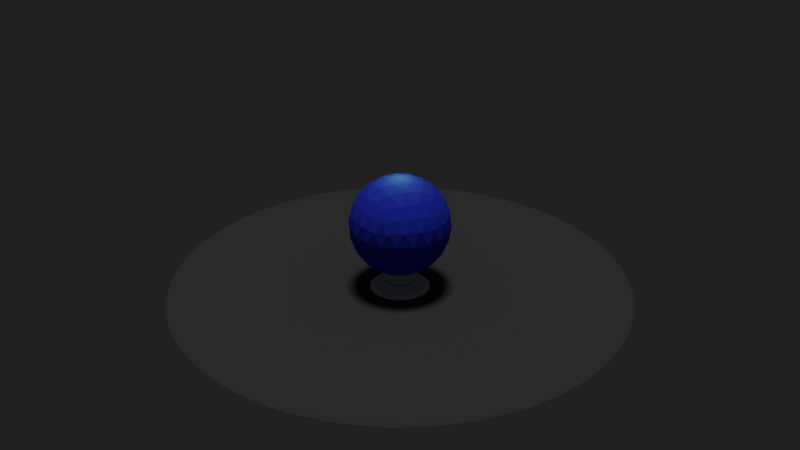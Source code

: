 # Source: 3d-Hologramm_blender.blend  (saved by Blender 2.79.0; exported with 4.5.12 LTS)
import bpy
from mathutils import Matrix  # noqa: F401  (used for matrix-valued properties, if any)

bpy.ops.wm.read_factory_settings(use_empty=True)
scene = bpy.context.scene
scene.name = 'Scene'

# ---- collections
col_collection_1 = bpy.data.collections.new('Collection 1'); scene.collection.children.link(col_collection_1)

# ---- materials (node trees are filled in below, after node groups)
mat_material_006 = bpy.data.materials.new('Material.006')
mat_material_006.alpha_threshold = 0.0
mat_material_006.use_transparent_shadow = False
mat_material_006.diffuse_color = (0.0316, 0.05147, 0.8, 1.0)
mat_material_006.specular_color = (0.7633, 1.0, 0.1454)
mat_material_006.roughness = 0.5
mat_material_006.specular_intensity = 1.0
mat_material_003 = bpy.data.materials.new('Material.003')
mat_material_003.alpha_threshold = 0.0
mat_material_003.use_transparent_shadow = False
mat_material_003.diffuse_color = (0.06822, 0.06822, 0.06822, 1.0)
mat_material_003.roughness = 0.5
mat_drohn_1 = bpy.data.materials.new('Drohn_1')
mat_drohn_1.alpha_threshold = 0.0
mat_drohn_1.use_transparent_shadow = False
mat_drohn_1.roughness = 0.5
mat_material_001 = bpy.data.materials.new('Material.001')
mat_material_001.alpha_threshold = 0.0
mat_material_001.use_transparent_shadow = False
mat_material_001.diffuse_color = (0.1154, 0.8, 0.0, 1.0)
mat_material_001.roughness = 0.5
mat_material_002 = bpy.data.materials.new('Material.002')
mat_material_002.alpha_threshold = 0.0
mat_material_002.use_transparent_shadow = False
mat_material_002.diffuse_color = (0.6739, 0.8, 0.3894, 1.0)
mat_material_002.roughness = 0.5
mat_material_011 = bpy.data.materials.new('Material.011')
mat_material_011.alpha_threshold = 0.0
mat_material_011.use_transparent_shadow = False
mat_material_011.diffuse_color = (0.7478, 0.8, 0.7766, 1.0)
mat_material_011.roughness = 0.5
mat_material_011.specular_intensity = 1.0
mat_material_014 = bpy.data.materials.new('Material.014')
mat_material_014.alpha_threshold = 0.0
mat_material_014.use_transparent_shadow = False
mat_material_014.diffuse_color = (0.07297, 0.5678, 0.8, 1.0)
mat_material_014.roughness = 0.5
mat_red = bpy.data.materials.new('Red')
mat_red.alpha_threshold = 0.0
mat_red.use_transparent_shadow = False
mat_red.diffuse_color = (0.8, 0.01844, 0.0, 1.0)
mat_red.specular_color = (1.0, 0.01484, 0.0)
mat_red.roughness = 0.5

# ---- material node trees

# ---- world
world_world = bpy.data.worlds.new('World'); scene.world = world_world
world_world.color = (0.01549, 0.01549, 0.01549)
world_world.use_sun_shadow = False
world_world.sun_shadow_jitter_overblur = 0.0
world_world.cycles.sampling_method = 'MANUAL'

# ---- lights
light_hemi_001 = bpy.data.lights.new('Hemi.001', 'SUN')
light_hemi_001.transmission_factor = 0.0
light_hemi_001.angle = 0.1993
light_hemi_001.energy = 1.0
light_hemi_001.shadow_buffer_clip_start = 0.5
light_hemi_001.shadow_soft_size = 0.1
light_hemi_001.shadow_cascade_max_distance = 1000.0
light_spot = bpy.data.lights.new('Spot', 'SPOT')
light_spot.color = (0.4621, 1.0, 0.06848)
light_spot.transmission_factor = 0.0
light_spot.cutoff_distance = 47.0
light_spot.energy = 3000.0
light_spot.shadow_buffer_clip_start = 4.89
light_spot.shadow_soft_size = 0.1
light_spot.shadow_maximum_resolution = 0.006
light_spot.use_absolute_resolution = True
light_spot.spot_size = 1.799
light_point = bpy.data.lights.new('Point', 'POINT')
light_point.color = (0.06622, 1.0, 0.0)
light_point.transmission_factor = 0.0
light_point.energy = 656.0
light_point.shadow_buffer_clip_start = 0.5
light_point.shadow_soft_size = 0.1
light_point.shadow_maximum_resolution = 0.006
light_point.use_absolute_resolution = True
light_point_009 = bpy.data.lights.new('Point.009', 'POINT')
light_point_009.transmission_factor = 0.0
light_point_009.energy = 100.0
light_point_009.shadow_buffer_clip_start = 0.5
light_point_009.shadow_soft_size = 0.1
light_point_009.shadow_maximum_resolution = 0.006
light_point_009.use_absolute_resolution = True

# ---- meshes
me_icosphere = bpy.data.meshes.new('Icosphere')
me_icosphere.from_pydata([(-1.14e-09, 3.409e-09, -1.066), (0.7716, -0.5606, -0.4769), (-0.2947, -0.9071, -0.4769), (-0.9538, 3.409e-09, -0.4769), (-0.2947, 0.9071, -0.4769), (0.7716, 0.5606, -0.4769), (0.2947, -0.9071, 0.4769), (-0.7716, -0.5606, 0.4769), (-0.7716, 0.5606, 0.4769), (0.2947, 0.9071, 0.4769), (0.9538, 3.409e-09, 0.4769), (-1.14e-09, 3.409e-09, 1.066), (-0.2483, -0.7641, -0.7011), (-0.1732, -0.5332, -0.9071), (-0.08275, -0.2547, -1.032), (0.2167, -0.1574, -1.032), (0.4535, -0.3295, -0.9071), (0.65, -0.4722, -0.7011), (0.5672, -0.7269, -0.5356), (0.2803, -0.8627, -0.5606), (-0.03161, -0.9215, -0.5356), (0.8666, 0.3148, -0.5356), (0.9071, 3.409e-09, -0.5606), (0.8666, -0.3148, -0.5356), (0.2167, 0.1574, -1.032), (0.4535, 0.3295, -0.9071), (0.65, 0.4722, -0.7011), (-0.8034, 3.409e-09, -0.7011), (-0.5606, 3.409e-09, -0.9071), (-0.2678, 3.409e-09, -1.032), (-0.5161, -0.7641, -0.5356), (-0.7338, -0.5332, -0.5606), (-0.8862, -0.2547, -0.5356), (-0.2483, 0.7641, -0.7011), (-0.1732, 0.5332, -0.9071), (-0.08275, 0.2547, -1.032), (-0.8862, 0.2547, -0.5356), (-0.7338, 0.5332, -0.5606), (-0.5161, 0.7641, -0.5356), (-0.03161, 0.9215, -0.5356), (0.2803, 0.8627, -0.5606), (0.5672, 0.7269, -0.5356), (1.02, -0.1574, 0.2678), (1.014, -0.3295, -1.818e-08), (0.9178, -0.4722, -0.2678), (0.9178, 0.4722, -0.2678), (1.014, 0.3295, 1.918e-08), (1.02, 0.1574, 0.2678), (0.1655, -1.019, 0.2678), (-1.14e-09, -1.066, -1.818e-08), (-0.1655, -1.019, -0.2678), (0.7327, -0.7269, -0.2678), (0.6268, -0.8627, 1.918e-08), (0.4649, -0.9215, 0.2678), (-0.9178, -0.4722, 0.2678), (-1.014, -0.3295, -1.818e-08), (-1.02, -0.1574, -0.2678), (-0.4649, -0.9215, -0.2678), (-0.6268, -0.8627, 1.918e-08), (-0.7327, -0.7269, 0.2678), (-0.7327, 0.7269, 0.2678), (-0.6268, 0.8627, -1.818e-08), (-0.4649, 0.9215, -0.2678), (-1.02, 0.1574, -0.2678), (-1.014, 0.3295, 1.918e-08), (-0.9178, 0.4722, 0.2678), (0.4649, 0.9215, 0.2678), (0.6268, 0.8627, -1.818e-08), (0.7327, 0.7269, -0.2678), (-0.1655, 1.019, -0.2678), (-1.14e-09, 1.066, 1.918e-08), (0.1655, 1.019, 0.2678), (0.8862, -0.2547, 0.5356), (0.7338, -0.5332, 0.5606), (0.5161, -0.7641, 0.5356), (0.03161, -0.9215, 0.5356), (-0.2803, -0.8627, 0.5606), (-0.5672, -0.7269, 0.5356), (-0.8666, -0.3148, 0.5356), (-0.9071, 3.409e-09, 0.5606), (-0.8666, 0.3148, 0.5356), (-0.5672, 0.7269, 0.5356), (-0.2803, 0.8627, 0.5606), (0.03161, 0.9215, 0.5356), (0.5161, 0.7641, 0.5356), (0.7338, 0.5332, 0.5606), (0.8862, 0.2547, 0.5356), (0.08275, -0.2547, 1.032), (0.1732, -0.5332, 0.9071), (0.2483, -0.7641, 0.7011), (0.8034, 3.409e-09, 0.7011), (0.5606, 3.409e-09, 0.9071), (0.2678, 3.409e-09, 1.032), (-0.2167, -0.1574, 1.032), (-0.4535, -0.3295, 0.9071), (-0.65, -0.4722, 0.7011), (-0.2167, 0.1574, 1.032), (-0.4535, 0.3295, 0.9071), (-0.65, 0.4722, 0.7011), (0.08275, 0.2547, 1.032), (0.1732, 0.5332, 0.9071), (0.2483, 0.7641, 0.7011), (0.3858, 0.2803, 0.9538), (0.6805, 0.2803, 0.7716), (0.4769, 0.5606, 0.7716), (-0.1474, 0.4535, 0.9538), (-0.05629, 0.7338, 0.7716), (-0.3858, 0.6268, 0.7716), (-0.4769, 3.409e-09, 0.9538), (-0.7153, 0.1732, 0.7716), (-0.7153, -0.1732, 0.7716), (-0.1474, -0.4535, 0.9538), (-0.3858, -0.6268, 0.7716), (-0.05629, -0.7338, 0.7716), (0.3858, -0.2803, 0.9538), (0.4769, -0.5606, 0.7716), (0.6805, -0.2803, 0.7716), (0.919, 0.4535, 0.2947), (0.8627, 0.6268, 4.988e-10), (0.7153, 0.7338, 0.2947), (-0.1474, 1.014, 0.2947), (-0.3295, 1.014, -5.241e-07), (-0.4769, 0.9071, 0.2947), (-1.01, 0.1732, 0.2947), (-1.066, -3.813e-07, 6.65e-07), (-1.01, -0.1732, 0.2947), (-0.4769, -0.9071, 0.2947), (-0.3295, -1.014, -8.389e-07), (-0.1474, -1.014, 0.2947), (0.7153, -0.7338, 0.2947), (0.8627, -0.6268, -2.028e-06), (0.919, -0.4535, 0.2947), (0.3295, 1.014, 4.988e-10), (0.4769, 0.9071, -0.2947), (0.1474, 1.014, -0.2947), (-0.8627, 0.6268, 4.988e-10), (-0.7153, 0.7338, -0.2947), (-0.919, 0.4535, -0.2947), (-0.8627, -0.6268, 4.989e-10), (-0.919, -0.4535, -0.2947), (-0.7153, -0.7338, -0.2947), (0.3295, -1.014, 4.989e-10), (0.1474, -1.014, -0.2947), (0.4769, -0.9071, -0.2947), (1.066, 3.409e-09, 4.988e-10), (1.01, -0.1732, -0.2947), (1.01, 0.1732, -0.2947), (0.3858, 0.6268, -0.7716), (0.1474, 0.4535, -0.9538), (0.05629, 0.7338, -0.7716), (-0.4769, 0.5606, -0.7716), (-0.3858, 0.2803, -0.9538), (-0.6805, 0.2803, -0.7716), (-0.6805, -0.2803, -0.7716), (-0.3858, -0.2803, -0.9538), (-0.4769, -0.5606, -0.7716), (0.7153, 0.1732, -0.7716), (0.7153, -0.1732, -0.7716), (0.4769, -7.835e-07, -0.9538), (0.05629, -0.7338, -0.7716), (0.1474, -0.4535, -0.9538), (0.3858, -0.6268, -0.7716)], [], [(0, 14, 15), (1, 23, 17), (0, 29, 14), (0, 35, 29), (0, 24, 35), (1, 44, 23), (2, 50, 20), (3, 56, 32), (4, 62, 38), (5, 68, 41), (1, 51, 44), (2, 57, 50), (3, 63, 56), (4, 69, 62), (5, 45, 68), (6, 89, 74), (7, 95, 77), (8, 98, 80), (9, 101, 83), (10, 90, 86), (92, 11, 99), (91, 92, 102), (90, 91, 103), (92, 99, 102), (102, 99, 100), (91, 102, 103), (103, 102, 104), (102, 100, 104), (104, 100, 101), (90, 103, 86), (86, 103, 85), (103, 104, 85), (85, 104, 84), (104, 101, 84), (84, 101, 9), (99, 11, 96), (100, 99, 105), (101, 100, 106), (99, 96, 105), (105, 96, 97), (100, 105, 106), (106, 105, 107), (105, 97, 107), (107, 97, 98), (101, 106, 83), (83, 106, 82), (106, 107, 82), (82, 107, 81), (107, 98, 81), (81, 98, 8), (96, 11, 93), (97, 96, 108), (98, 97, 109), (96, 93, 108), (108, 93, 94), (97, 108, 109), (109, 108, 110), (108, 94, 110), (110, 94, 95), (98, 109, 80), (80, 109, 79), (109, 110, 79), (79, 110, 78), (110, 95, 78), (78, 95, 7), (93, 11, 87), (94, 93, 111), (95, 94, 112), (93, 87, 111), (111, 87, 88), (94, 111, 112), (112, 111, 113), (111, 88, 113), (113, 88, 89), (95, 112, 77), (77, 112, 76), (112, 113, 76), (76, 113, 75), (113, 89, 75), (75, 89, 6), (87, 11, 92), (88, 87, 114), (89, 88, 115), (87, 92, 114), (114, 92, 91), (88, 114, 115), (115, 114, 116), (114, 91, 116), (116, 91, 90), (89, 115, 74), (74, 115, 73), (115, 116, 73), (73, 116, 72), (116, 90, 72), (72, 90, 10), (47, 10, 86), (46, 47, 117), (45, 46, 118), (47, 86, 117), (117, 86, 85), (46, 117, 118), (118, 117, 119), (117, 85, 119), (119, 85, 84), (45, 118, 68), (68, 118, 67), (118, 119, 67), (67, 119, 66), (119, 84, 66), (66, 84, 9), (71, 9, 83), (70, 71, 120), (69, 70, 121), (71, 83, 120), (120, 83, 82), (70, 120, 121), (121, 120, 122), (120, 82, 122), (122, 82, 81), (69, 121, 62), (62, 121, 61), (121, 122, 61), (61, 122, 60), (122, 81, 60), (60, 81, 8), (65, 8, 80), (64, 65, 123), (63, 64, 124), (65, 80, 123), (123, 80, 79), (64, 123, 124), (124, 123, 125), (123, 79, 125), (125, 79, 78), (63, 124, 56), (56, 124, 55), (124, 125, 55), (55, 125, 54), (125, 78, 54), (54, 78, 7), (59, 7, 77), (58, 59, 126), (57, 58, 127), (59, 77, 126), (126, 77, 76), (58, 126, 127), (127, 126, 128), (126, 76, 128), (128, 76, 75), (57, 127, 50), (50, 127, 49), (127, 128, 49), (49, 128, 48), (128, 75, 48), (48, 75, 6), (53, 6, 74), (52, 53, 129), (51, 52, 130), (53, 74, 129), (129, 74, 73), (52, 129, 130), (130, 129, 131), (129, 73, 131), (131, 73, 72), (51, 130, 44), (44, 130, 43), (130, 131, 43), (43, 131, 42), (131, 72, 42), (42, 72, 10), (66, 9, 71), (67, 66, 132), (68, 67, 133), (66, 71, 132), (132, 71, 70), (67, 132, 133), (133, 132, 134), (132, 70, 134), (134, 70, 69), (68, 133, 41), (41, 133, 40), (133, 134, 40), (40, 134, 39), (134, 69, 39), (39, 69, 4), (60, 8, 65), (61, 60, 135), (62, 61, 136), (60, 65, 135), (135, 65, 64), (61, 135, 136), (136, 135, 137), (135, 64, 137), (137, 64, 63), (62, 136, 38), (38, 136, 37), (136, 137, 37), (37, 137, 36), (137, 63, 36), (36, 63, 3), (54, 7, 59), (55, 54, 138), (56, 55, 139), (54, 59, 138), (138, 59, 58), (55, 138, 139), (139, 138, 140), (138, 58, 140), (140, 58, 57), (56, 139, 32), (32, 139, 31), (139, 140, 31), (31, 140, 30), (140, 57, 30), (30, 57, 2), (48, 6, 53), (49, 48, 141), (50, 49, 142), (48, 53, 141), (141, 53, 52), (49, 141, 142), (142, 141, 143), (141, 52, 143), (143, 52, 51), (50, 142, 20), (20, 142, 19), (142, 143, 19), (19, 143, 18), (143, 51, 18), (18, 51, 1), (42, 10, 47), (43, 42, 144), (44, 43, 145), (42, 47, 144), (144, 47, 46), (43, 144, 145), (145, 144, 146), (144, 46, 146), (146, 46, 45), (44, 145, 23), (23, 145, 22), (145, 146, 22), (22, 146, 21), (146, 45, 21), (21, 45, 5), (26, 5, 41), (25, 26, 147), (24, 25, 148), (26, 41, 147), (147, 41, 40), (25, 147, 148), (148, 147, 149), (147, 40, 149), (149, 40, 39), (24, 148, 35), (35, 148, 34), (148, 149, 34), (34, 149, 33), (149, 39, 33), (33, 39, 4), (33, 4, 38), (34, 33, 150), (35, 34, 151), (33, 38, 150), (150, 38, 37), (34, 150, 151), (151, 150, 152), (150, 37, 152), (152, 37, 36), (35, 151, 29), (29, 151, 28), (151, 152, 28), (28, 152, 27), (152, 36, 27), (27, 36, 3), (27, 3, 32), (28, 27, 153), (29, 28, 154), (27, 32, 153), (153, 32, 31), (28, 153, 154), (154, 153, 155), (153, 31, 155), (155, 31, 30), (29, 154, 14), (14, 154, 13), (154, 155, 13), (13, 155, 12), (155, 30, 12), (12, 30, 2), (21, 5, 26), (22, 21, 156), (23, 22, 157), (21, 26, 156), (156, 26, 25), (22, 156, 157), (157, 156, 158), (156, 25, 158), (158, 25, 24), (23, 157, 17), (17, 157, 16), (157, 158, 16), (16, 158, 15), (158, 24, 15), (15, 24, 0), (12, 2, 20), (13, 12, 159), (14, 13, 160), (12, 20, 159), (159, 20, 19), (13, 159, 160), (160, 159, 161), (159, 19, 161), (161, 19, 18), (14, 160, 15), (15, 160, 16), (160, 161, 16), (16, 161, 17), (161, 18, 17), (17, 18, 1)])
me_icosphere.materials.append(mat_material_006)
me_icosphere.use_remesh_preserve_volume = False
me_icosphere.use_remesh_preserve_attributes = False
me_icosphere.use_mirror_vertex_groups = False
me_icosphere.update()
me_plane = bpy.data.meshes.new('Plane')
me_plane.from_pydata([(4.734e-05, 64.6, 0.0), (-3.17, 64.52, 0.0), (-6.332, 64.29, 0.0), (-9.479, 63.9, 0.0), (-12.6, 63.36, 0.0), (-15.7, 62.66, 0.0), (-18.75, 61.82, 0.0), (-21.76, 60.82, 0.0), (-24.72, 59.68, 0.0), (-27.62, 58.4, 0.0), (-30.45, 56.97, 0.0), (-33.21, 55.41, 0.0), (-35.89, 53.71, 0.0), (-38.48, 51.89, 0.0), (-40.98, 49.94, 0.0), (-43.38, 47.87, 0.0), (-45.68, 45.68, 0.0), (-47.87, 43.38, 0.0), (-49.94, 40.98, 0.0), (-51.89, 38.48, 0.0), (-53.71, 35.89, 0.0), (-55.41, 33.21, 0.0), (-56.97, 30.45, 0.0), (-58.4, 27.62, 0.0), (-59.68, 24.72, 0.0), (-60.82, 21.76, 0.0), (-61.82, 18.75, 0.0), (-62.66, 15.7, 0.0), (-63.36, 12.6, 0.0), (-63.9, 9.479, 0.0), (-64.29, 6.332, 0.0), (-64.52, 3.17, 0.0), (-64.6, 4.614e-07, 0.0), (-64.52, -3.17, 0.0), (-64.29, -6.332, 0.0), (-63.9, -9.479, 0.0), (-63.36, -12.6, 0.0), (-62.66, -15.7, 0.0), (-61.82, -18.75, 0.0), (-60.82, -21.76, 0.0), (-59.68, -24.72, 0.0), (-58.4, -27.62, 0.0), (-56.97, -30.45, 0.0), (-55.41, -33.21, 0.0), (-53.71, -35.89, 0.0), (-51.89, -38.48, 0.0), (-49.94, -40.98, 0.0), (-47.87, -43.38, 0.0), (-45.68, -45.68, 0.0), (-43.38, -47.87, 0.0), (-40.98, -49.94, 0.0), (-38.48, -51.89, 0.0), (-35.89, -53.71, 0.0), (-33.21, -55.41, 0.0), (-30.45, -56.97, 0.0), (-27.62, -58.4, 0.0), (-24.72, -59.68, 0.0), (-21.76, -60.82, 0.0), (-18.75, -61.82, 0.0), (-15.7, -62.66, 0.0), (-12.6, -63.36, 0.0), (-9.479, -63.9, 0.0), (-6.332, -64.29, 0.0), (-3.17, -64.52, 0.0), (-7.023e-05, -64.6, 0.0), (3.17, -64.52, 0.0), (6.332, -64.29, 0.0), (9.479, -63.9, 0.0), (12.6, -63.36, 0.0), (15.7, -62.66, 0.0), (18.75, -61.82, 0.0), (21.76, -60.82, 0.0), (24.72, -59.68, 0.0), (27.62, -58.4, 0.0), (30.45, -56.97, 0.0), (33.21, -55.41, 0.0), (35.89, -53.71, 0.0), (38.48, -51.89, 0.0), (40.98, -49.94, 0.0), (43.38, -47.87, 0.0), (45.68, -45.68, 0.0), (47.87, -43.38, 0.0), (49.94, -40.98, 0.0), (51.89, -38.48, 0.0), (53.71, -35.89, 0.0), (55.41, -33.21, 0.0), (56.97, -30.45, 0.0), (58.4, -27.62, 0.0), (59.68, -24.72, 0.0), (60.82, -21.76, 0.0), (61.82, -18.75, 0.0), (62.66, -15.7, 0.0), (63.36, -12.6, 0.0), (63.9, -9.479, 0.0), (64.29, -6.332, 0.0), (64.52, -3.17, 0.0), (64.6, -6.525e-05, 0.0), (64.52, 3.17, 0.0), (64.29, 6.332, 0.0), (63.9, 9.479, 0.0), (63.36, 12.6, 0.0), (62.66, 15.7, 0.0), (61.82, 18.75, 0.0), (60.82, 21.76, 0.0), (59.68, 24.72, 0.0), (58.4, 27.62, 0.0), (56.97, 30.45, 0.0), (55.41, 33.21, 0.0), (53.71, 35.89, 0.0), (51.89, 38.48, 0.0), (49.94, 40.98, 0.0), (47.87, 43.38, 0.0), (45.68, 45.68, 0.0), (43.38, 47.87, 0.0), (40.98, 49.94, 0.0), (38.48, 51.89, 0.0), (35.89, 53.71, 0.0), (33.21, 55.41, 0.0), (30.45, 56.97, 0.0), (27.62, 58.4, 0.0), (24.72, 59.68, 0.0), (21.76, 60.82, 0.0), (18.75, 61.82, 0.0), (15.7, 62.66, 0.0), (12.6, 63.36, 0.0), (9.479, 63.9, 0.0), (6.332, 64.29, 0.0), (3.17, 64.52, 0.0), (-5.346e-06, -3.546e-06, 0.0)], [], [(66, 67, 128), (15, 16, 128), (118, 119, 128), (67, 68, 128), (16, 17, 128), (119, 120, 128), (68, 69, 128), (17, 18, 128), (120, 121, 128), (69, 70, 128), (18, 19, 128), (121, 122, 128), (70, 71, 128), (19, 20, 128), (122, 123, 128), (71, 72, 128), (20, 21, 128), (123, 124, 128), (72, 73, 128), (21, 22, 128), (124, 125, 128), (73, 74, 128), (22, 23, 128), (125, 126, 128), (74, 75, 128), (23, 24, 128), (126, 127, 128), (75, 76, 128), (24, 25, 128), (127, 0, 128), (76, 77, 128), (25, 26, 128), (77, 78, 128), (26, 27, 128), (78, 79, 128), (27, 28, 128), (79, 80, 128), (28, 29, 128), (80, 81, 128), (29, 30, 128), (81, 82, 128), (30, 31, 128), (82, 83, 128), (31, 32, 128), (83, 84, 128), (32, 33, 128), (84, 85, 128), (33, 34, 128), (85, 86, 128), (34, 35, 128), (86, 87, 128), (35, 36, 128), (87, 88, 128), (36, 37, 128), (88, 89, 128), (37, 38, 128), (89, 90, 128), (38, 39, 128), (90, 91, 128), (39, 40, 128), (91, 92, 128), (40, 41, 128), (92, 93, 128), (41, 42, 128), (93, 94, 128), (42, 43, 128), (94, 95, 128), (43, 44, 128), (95, 96, 128), (44, 45, 128), (96, 97, 128), (45, 46, 128), (97, 98, 128), (46, 47, 128), (98, 99, 128), (47, 48, 128), (99, 100, 128), (48, 49, 128), (100, 101, 128), (49, 50, 128), (101, 102, 128), (50, 51, 128), (102, 103, 128), (51, 52, 128), (0, 1, 128), (103, 104, 128), (52, 53, 128), (1, 2, 128), (104, 105, 128), (53, 54, 128), (2, 3, 128), (105, 106, 128), (54, 55, 128), (3, 4, 128), (106, 107, 128), (55, 56, 128), (4, 5, 128), (107, 108, 128), (56, 57, 128), (5, 6, 128), (108, 109, 128), (57, 58, 128), (6, 7, 128), (109, 110, 128), (58, 59, 128), (7, 8, 128), (110, 111, 128), (59, 60, 128), (8, 9, 128), (111, 112, 128), (60, 61, 128), (9, 10, 128), (112, 113, 128), (61, 62, 128), (10, 11, 128), (113, 114, 128), (62, 63, 128), (11, 12, 128), (114, 115, 128), (63, 64, 128), (12, 13, 128), (115, 116, 128), (64, 65, 128), (13, 14, 128), (116, 117, 128), (65, 66, 128), (14, 15, 128), (117, 118, 128)])
me_plane.materials.append(mat_material_003)
me_plane.use_remesh_preserve_volume = False
me_plane.use_remesh_preserve_attributes = False
me_plane.use_mirror_vertex_groups = False
me_plane.update()
me_circle_024 = bpy.data.meshes.new('Circle.024')
me_circle_024.from_pydata([(-4.723e-08, 8.407, 0.02541), (-2.176, 8.121, 0.02541), (-4.203, 7.281, 0.02541), (-5.945, 5.945, 0.02541), (-7.281, 4.203, 0.02541), (-8.121, 2.176, 0.02541), (-8.407, 1.542e-06, 0.02541), (-8.121, -2.176, 0.02541), (-7.281, -4.203, 0.02541), (-5.945, -5.945, 0.02541), (-4.203, -7.281, 0.02541), (-2.176, -8.121, 0.02541), (-3.321e-06, -8.407, 0.02541), (2.176, -8.121, 0.02541), (4.203, -7.281, 0.02541), (5.945, -5.945, 0.02541), (7.281, -4.203, 0.02541), (8.121, -2.176, 0.02541), (8.407, -3.002e-06, 0.02541), (8.121, 2.176, 0.02541), (7.281, 4.203, 0.02541), (5.945, 5.945, 0.02541), (4.203, 7.281, 0.02541), (2.176, 8.121, 0.02541), (-1.403e-07, 7.317, 0.9622), (-1.894, 7.067, 0.9622), (-3.658, 6.336, 0.9622), (-5.174, 5.174, 0.9622), (-6.336, 3.658, 0.9622), (-7.067, 1.894, 0.9622), (-7.317, 1.29e-06, 0.9622), (-7.067, -1.894, 0.9622), (-6.336, -3.658, 0.9622), (-5.174, -5.174, 0.9622), (-3.658, -6.336, 0.9622), (-1.894, -7.067, 0.9622), (-2.99e-06, -7.317, 0.9622), (1.894, -7.067, 0.9622), (3.658, -6.336, 0.9622), (5.174, -5.174, 0.9622), (6.336, -3.658, 0.9622), (7.067, -1.894, 0.9622), (7.317, -2.664e-06, 0.9622), (7.067, 1.894, 0.9622), (6.336, 3.658, 0.9622), (5.174, 5.174, 0.9622), (3.658, 6.336, 0.9622), (1.894, 7.067, 0.9622), (-1.334e-07, 4.199, 0.9622), (-1.087, 4.056, 0.9622), (-2.099, 3.636, 0.9622), (-2.969, 2.969, 0.9622), (-3.636, 2.099, 0.9622), (-4.056, 1.087, 0.9622), (-4.199, 7.15e-07, 0.9622), (-4.056, -1.087, 0.9622), (-3.636, -2.099, 0.9622), (-2.969, -2.969, 0.9622), (-2.099, -3.636, 0.9622), (-1.087, -4.056, 0.9622), (-1.769e-06, -4.199, 0.9622), (1.087, -4.056, 0.9622), (2.099, -3.636, 0.9622), (2.969, -2.969, 0.9622), (3.636, -2.099, 0.9622), (4.056, -1.087, 0.9622), (4.199, -1.554e-06, 0.9622), (4.056, 1.087, 0.9622), (3.636, 2.099, 0.9622), (2.969, 2.969, 0.9622), (2.099, 3.636, 0.9622), (1.087, 4.056, 0.9622), (-9.691e-08, 4.854, 1.5), (-1.256, 4.689, 1.5), (-2.427, 4.204, 1.5), (-3.432, 3.432, 1.5), (-4.204, 2.427, 1.5), (-4.689, 1.256, 1.5), (-4.854, 8.358e-07, 1.5), (-4.689, -1.256, 1.5), (-4.204, -2.427, 1.5), (-3.432, -3.432, 1.5), (-2.427, -4.204, 1.5), (-1.256, -4.689, 1.5), (-1.987e-06, -4.854, 1.5), (1.256, -4.689, 1.5), (2.427, -4.204, 1.5), (3.432, -3.432, 1.5), (4.204, -2.427, 1.5), (4.689, -1.256, 1.5), (4.854, -1.787e-06, 1.5), (4.689, 1.256, 1.5), (4.204, 2.427, 1.5), (3.432, 3.432, 1.5), (2.427, 4.204, 1.5), (1.256, 4.689, 1.5), (-1.457e-07, 4.283, 1.5), (-1.108, 4.137, 1.5), (-2.141, 3.709, 1.5), (-3.028, 3.028, 1.5), (-3.709, 2.141, 1.5), (-4.137, 1.108, 1.5), (-4.283, 7.141e-07, 1.5), (-4.137, -1.108, 1.5), (-3.709, -2.141, 1.5), (-3.028, -3.028, 1.5), (-2.141, -3.709, 1.5), (-1.108, -4.137, 1.5), (-1.813e-06, -4.283, 1.5), (1.108, -4.137, 1.5), (2.141, -3.709, 1.5), (3.028, -3.028, 1.5), (3.709, -2.141, 1.5), (4.137, -1.108, 1.5), (4.283, -1.6e-06, 1.5), (4.137, 1.108, 1.5), (3.709, 2.141, 1.5), (3.028, 3.028, 1.5), (2.141, 3.709, 1.5), (1.108, 4.137, 1.5), (-2.177e-07, 2.634, 1.01), (-0.6818, 2.545, 1.01), (-1.317, 2.281, 1.01), (-1.863, 1.863, 1.01), (-2.281, 1.317, 1.01), (-2.545, 0.6818, 1.01), (-2.634, 3.322e-07, 1.01), (-2.545, -0.6818, 1.01), (-2.281, -1.317, 1.01), (-1.863, -1.863, 1.01), (-1.317, -2.281, 1.01), (-0.6818, -2.545, 1.01), (-1.244e-06, -2.634, 1.01), (0.6818, -2.545, 1.01), (1.317, -2.281, 1.01), (1.863, -1.863, 1.01), (2.281, -1.317, 1.01), (2.545, -0.6818, 1.01), (2.634, -1.091e-06, 1.01), (2.545, 0.6818, 1.01), (2.281, 1.317, 1.01), (1.863, 1.863, 1.01), (1.317, 2.281, 1.01), (0.6818, 2.545, 1.01), (2.384e-07, 2.384e-07, 1.01), (-3.745, 6.487, 0.8124), (-5.297, 5.297, 0.8124), (7.236, -1.939, 0.8124), (7.491, -2.718e-06, 0.8124), (-3.745, -6.487, 0.8124), (-1.939, -7.236, 0.8124), (-6.487, 3.745, 0.8124), (7.236, 1.939, 0.8124), (-3.043e-06, -7.491, 0.8124), (-7.236, 1.939, 0.8124), (6.487, 3.745, 0.8124), (1.939, -7.236, 0.8124), (-7.491, 1.33e-06, 0.8124), (5.297, 5.297, 0.8124), (3.745, -6.487, 0.8124), (-7.236, -1.939, 0.8124), (3.745, 6.487, 0.8124), (5.297, -5.297, 0.8124), (-6.487, -3.745, 0.8124), (1.939, 7.236, 0.8124), (-1.254e-07, 7.491, 0.8124), (-1.939, 7.236, 0.8124), (6.487, -3.745, 0.8124), (-5.297, -5.297, 0.8124), (-1.397e-07, 7.032, 0.9622), (-1.82, 6.793, 0.9622), (4.973, -4.973, 0.9622), (6.09, -3.516, 0.9622), (-6.09, -3.516, 0.9622), (-4.973, -4.973, 0.9622), (1.82, 6.793, 0.9622), (-3.516, 6.09, 0.9622), (6.793, -1.82, 0.9622), (-3.516, -6.09, 0.9622), (-4.973, 4.973, 0.9622), (7.032, -2.563e-06, 0.9622), (-1.82, -6.793, 0.9622), (-6.09, 3.516, 0.9622), (6.793, 1.82, 0.9622), (-2.878e-06, -7.032, 0.9622), (-6.793, 1.82, 0.9622), (6.09, 3.516, 0.9622), (1.82, -6.793, 0.9622), (-7.032, 1.238e-06, 0.9622), (4.973, 4.973, 0.9622), (3.516, -6.09, 0.9622), (-6.793, -1.82, 0.9622), (3.516, 6.09, 0.9622)], [], [(145, 146, 27, 26), (147, 148, 42, 41), (149, 150, 35, 34), (146, 151, 28, 27), (148, 152, 43, 42), (150, 153, 36, 35), (151, 154, 29, 28), (152, 155, 44, 43), (153, 156, 37, 36), (154, 157, 30, 29), (155, 158, 45, 44), (156, 159, 38, 37), (157, 160, 31, 30), (158, 161, 46, 45), (159, 162, 39, 38), (160, 163, 32, 31), (161, 164, 47, 46), (165, 166, 25, 24), (162, 167, 40, 39), (163, 168, 33, 32), (164, 165, 24, 47), (166, 145, 26, 25), (167, 147, 41, 40), (168, 149, 34, 33), (169, 170, 49, 48), (171, 172, 64, 63), (173, 174, 57, 56), (175, 169, 48, 71), (170, 176, 50, 49), (172, 177, 65, 64), (174, 178, 58, 57), (176, 179, 51, 50), (177, 180, 66, 65), (178, 181, 59, 58), (179, 182, 52, 51), (180, 183, 67, 66), (181, 184, 60, 59), (182, 185, 53, 52), (183, 186, 68, 67), (184, 187, 61, 60), (185, 188, 54, 53), (186, 189, 69, 68), (187, 190, 62, 61), (188, 191, 55, 54), (189, 192, 70, 69), (190, 171, 63, 62), (191, 173, 56, 55), (192, 175, 71, 70), (52, 53, 77, 76), (67, 68, 92, 91), (60, 61, 85, 84), (53, 54, 78, 77), (68, 69, 93, 92), (61, 62, 86, 85), (54, 55, 79, 78), (69, 70, 94, 93), (62, 63, 87, 86), (55, 56, 80, 79), (70, 71, 95, 94), (48, 49, 73, 72), (63, 64, 88, 87), (56, 57, 81, 80), (71, 48, 72, 95), (49, 50, 74, 73), (64, 65, 89, 88), (57, 58, 82, 81), (50, 51, 75, 74), (65, 66, 90, 89), (58, 59, 83, 82), (51, 52, 76, 75), (66, 67, 91, 90), (59, 60, 84, 83), (87, 88, 112, 111), (80, 81, 105, 104), (95, 72, 96, 119), (73, 74, 98, 97), (88, 89, 113, 112), (81, 82, 106, 105), (74, 75, 99, 98), (89, 90, 114, 113), (82, 83, 107, 106), (75, 76, 100, 99), (90, 91, 115, 114), (83, 84, 108, 107), (76, 77, 101, 100), (91, 92, 116, 115), (84, 85, 109, 108), (77, 78, 102, 101), (92, 93, 117, 116), (85, 86, 110, 109), (78, 79, 103, 102), (93, 94, 118, 117), (86, 87, 111, 110), (79, 80, 104, 103), (94, 95, 119, 118), (72, 73, 97, 96), (100, 101, 125, 124), (115, 116, 140, 139), (108, 109, 133, 132), (101, 102, 126, 125), (116, 117, 141, 140), (109, 110, 134, 133), (102, 103, 127, 126), (117, 118, 142, 141), (110, 111, 135, 134), (103, 104, 128, 127), (118, 119, 143, 142), (96, 97, 121, 120), (111, 112, 136, 135), (104, 105, 129, 128), (119, 96, 120, 143), (97, 98, 122, 121), (112, 113, 137, 136), (105, 106, 130, 129), (98, 99, 123, 122), (113, 114, 138, 137), (106, 107, 131, 130), (99, 100, 124, 123), (114, 115, 139, 138), (107, 108, 132, 131), (123, 124, 144), (138, 139, 144), (131, 132, 144), (124, 125, 144), (139, 140, 144), (132, 133, 144), (125, 126, 144), (140, 141, 144), (133, 134, 144), (126, 127, 144), (141, 142, 144), (134, 135, 144), (127, 128, 144), (142, 143, 144), (120, 121, 144), (135, 136, 144), (128, 129, 144), (143, 120, 144), (121, 122, 144), (136, 137, 144), (129, 130, 144), (122, 123, 144), (137, 138, 144), (130, 131, 144), (46, 47, 175, 192), (31, 32, 173, 191), (38, 39, 171, 190), (45, 46, 192, 189), (30, 31, 191, 188), (37, 38, 190, 187), (44, 45, 189, 186), (29, 30, 188, 185), (36, 37, 187, 184), (43, 44, 186, 183), (28, 29, 185, 182), (35, 36, 184, 181), (42, 43, 183, 180), (27, 28, 182, 179), (34, 35, 181, 178), (41, 42, 180, 177), (26, 27, 179, 176), (33, 34, 178, 174), (40, 41, 177, 172), (25, 26, 176, 170), (47, 24, 169, 175), (32, 33, 174, 173), (39, 40, 172, 171), (24, 25, 170, 169), (9, 10, 149, 168), (16, 17, 147, 167), (1, 2, 145, 166), (23, 0, 165, 164), (8, 9, 168, 163), (15, 16, 167, 162), (0, 1, 166, 165), (22, 23, 164, 161), (7, 8, 163, 160), (14, 15, 162, 159), (21, 22, 161, 158), (6, 7, 160, 157), (13, 14, 159, 156), (20, 21, 158, 155), (5, 6, 157, 154), (12, 13, 156, 153), (19, 20, 155, 152), (4, 5, 154, 151), (11, 12, 153, 150), (18, 19, 152, 148), (3, 4, 151, 146), (10, 11, 150, 149), (17, 18, 148, 147), (2, 3, 146, 145)])
me_circle_024.polygons.foreach_set('use_smooth', [True] * 192)
_k = set([(24, 25), (24, 47), (25, 26), (26, 27), (27, 28), (28, 29), (29, 30), (30, 31), (31, 32), (32, 33), (33, 34), (34, 35), (35, 36), (36, 37), (37, 38), (38, 39), (39, 40), (40, 41), (41, 42), (42, 43), (43, 44), (44, 45), (45, 46), (46, 47), (48, 49), (48, 71), (49, 50), (50, 51), (51, 52), (52, 53), (53, 54), (54, 55), (55, 56), (56, 57), (57, 58), (58, 59), (59, 60), (60, 61), (61, 62), (62, 63), (63, 64), (64, 65), (65, 66), (66, 67), (67, 68), (68, 69), (69, 70), (70, 71), (72, 73), (72, 95), (73, 74), (74, 75), (75, 76), (76, 77), (77, 78), (78, 79), (79, 80), (80, 81), (81, 82), (82, 83), (83, 84), (84, 85), (85, 86), (86, 87), (87, 88), (88, 89), (89, 90), (90, 91), (91, 92), (92, 93), (93, 94), (94, 95), (96, 97), (96, 119), (97, 98), (98, 99), (99, 100), (100, 101), (101, 102), (102, 103), (103, 104), (104, 105), (105, 106), (106, 107), (107, 108), (108, 109), (109, 110), (110, 111), (111, 112), (112, 113), (113, 114), (114, 115), (115, 116), (116, 117), (117, 118), (118, 119)])
me_circle_024.attributes.new('sharp_edge', 'BOOLEAN', 'EDGE').data.foreach_set('value', [ (min(e.vertices), max(e.vertices)) in _k for e in me_circle_024.edges])
me_circle_024.materials.append(mat_drohn_1)
me_circle_024.use_remesh_preserve_volume = False
me_circle_024.use_remesh_preserve_attributes = False
me_circle_024.use_mirror_vertex_groups = False
me_circle_024.update()
me_cube_001 = bpy.data.meshes.new('Cube.001')
me_cube_001.from_pydata([(-3.674, -1.195, -1.336), (-3.674, -1.195, 1.336), (-3.674, 1.325, -1.336), (-3.674, 1.325, 1.336), (3.674, -1.195, -1.336), (3.674, -1.195, 1.336), (3.674, 1.325, -1.336), (3.674, 1.325, 1.336), (-9.108, -1.195, -1.336), (-9.108, -1.195, 1.336), (-9.108, 1.325, 1.336), (-9.108, 1.325, -1.336), (9.826, 1.325, 1.336), (9.826, 1.325, -1.336), (9.826, -1.195, 1.336), (9.826, -1.195, -1.336), (-1.2, 2.041, 0.5297), (1.2, 2.041, 0.5297), (1.2, 2.041, -0.5297), (-1.2, 2.041, -0.5297), (1.2, -2.041, 0.5297), (-1.2, -2.041, 0.5297), (-1.2, -2.041, -0.5297), (1.2, -2.041, -0.5297), (2.089, 0.6435, 0.564), (-2.089, 0.6435, -0.564), (-2.089, -0.6435, 0.564), (2.089, -0.6435, -0.564), (-2.089, 0.6435, 0.564), (2.089, 0.6435, -0.564), (2.089, -0.6435, 0.564), (-2.089, -0.6435, -0.564), (-2.928, 0.9022, 1.468), (-1.682, 2.861, 1.379), (1.682, 2.861, 1.379), (2.928, 0.9022, -1.468), (1.682, 2.861, -1.379), (-1.682, 2.861, -1.379), (2.928, -0.9022, 1.468), (1.682, -2.861, 1.379), (-1.682, -2.861, 1.379), (-2.928, -0.9022, -1.468), (-1.682, -2.861, -1.379), (1.682, -2.861, -1.379), (2.928, 0.9022, 1.468), (-2.928, 0.9022, -1.468), (-2.928, -0.9022, 1.468), (2.928, -0.9022, -1.468), (-1.945, 0.5991, 3.772), (-1.117, 1.9, 3.772), (1.117, 1.9, 3.772), (1.945, 0.5991, -3.772), (1.117, 1.9, -3.772), (-1.117, 1.9, -3.772), (1.945, -0.5991, 3.772), (1.117, -1.9, 3.772), (-1.117, -1.9, 3.772), (-1.945, -0.5991, -3.772), (-1.117, -1.9, -3.772), (1.117, -1.9, -3.772), (1.945, 0.5991, 3.772), (-1.945, 0.5991, -3.772), (-1.945, -0.5991, 3.772), (1.945, -0.5991, -3.772), (-2.753, -1.195, 3.574), (-2.753, 1.325, 3.574), (-2.753, 1.325, -3.574), (-2.753, -1.195, -3.574), (2.839, 1.325, 3.574), (2.839, -1.195, 3.574), (2.839, -1.195, -3.574), (2.839, 1.325, -3.574), (-6.89, -1.195, 3.574), (-6.89, 1.325, 3.574), (-6.89, 1.325, -3.574), (-6.89, -1.195, -3.574), (7.522, 1.325, 3.574), (7.522, -1.195, 3.574), (7.522, -1.195, -3.574), (7.522, 1.325, -3.574), (-3.674, -1.937, -1.336), (-3.674, -1.937, 1.336), (-3.674, 1.831, 1.336), (-3.674, 1.831, -1.336), (3.674, 1.831, 1.336), (3.674, 1.831, -1.336), (3.674, -1.937, 1.336), (3.674, -1.937, -1.336), (-9.108, -1.937, -1.336), (-9.108, -1.937, 1.336), (-9.108, 1.697, 1.336), (-9.108, 1.697, -1.336), (9.826, 2.389, 1.336), (9.826, 2.389, -1.336), (9.826, -1.937, 1.336), (9.826, -1.937, -1.336), (-0.7277, 1.105, -9.588), (-0.7277, -0.7154, -9.588), (1.002, 1.105, 9.588), (1.002, -0.7154, 9.588), (1.002, -0.7154, -9.588), (-2.007, -0.7154, 9.588), (-2.007, 1.105, 9.588), (-2.007, 1.105, -9.588), (-2.007, -0.7154, -9.588), (2.45, 1.105, 9.588), (2.45, -0.7154, 9.588), (2.45, -0.7154, -9.588), (2.45, 1.105, -9.588), (1.92, 1.325, -6.581), (1.92, -1.195, -6.581), (4.986, -1.195, -6.581), (4.986, 1.325, -6.581), (-4.448, -1.195, 6.581), (-4.448, 1.325, 6.581), (4.986, -1.195, 6.581), (1.92, -1.195, 6.581), (-1.74, 1.325, 6.581), (-1.74, -1.195, 6.581), (1.92, 1.325, 6.581), (4.986, 1.325, 6.581), (-0.7277, -0.7154, 9.588), (-0.7277, 1.105, 9.588), (1.002, 1.105, -9.588), (-2.007, -0.7154, -9.588), (-2.007, 1.105, -9.588), (-0.7277, -1.715, -9.588), (-2.007, -1.715, -9.588), (-2.007, 2.105, -9.588), (-0.7277, 2.105, -9.588), (-0.7277, 2.105, 9.588), (-2.007, 2.105, 9.588), (-2.007, -1.715, 9.588), (2.45, -1.715, -9.588), (2.45, -1.715, 9.588), (1.002, -1.715, 9.588), (1.002, 2.105, -9.588), (2.45, 2.105, -9.588), (2.45, 2.105, 9.588), (1.002, 2.105, 9.588), (-4.448, -1.715, 6.581), (4.986, -1.715, 6.581), (1.92, 2.105, 6.581), (-4.448, 2.105, 6.581), (1.92, -1.715, 6.581), (4.986, 2.105, 6.581), (-1.74, 2.105, 6.581), (-0.7277, -1.715, 9.588), (1.002, -1.715, -9.588), (-1.74, -1.715, 6.581), (-0.4655, 0.7916, 3.772), (0.4655, 0.7916, 3.772), (0.4655, 0.7916, -3.772), (-0.4655, 0.7916, -3.772), (0.4655, -0.7916, 3.772), (-0.4655, -0.7916, 3.772), (-0.4655, -0.7916, -3.772), (0.4655, -0.7916, -3.772), (-0.4655, 0.7916, 5.959), (0.4655, 0.7916, 5.959), (0.4655, 0.7916, -5.959), (-0.4655, 0.7916, -5.959), (0.4655, -0.7916, 5.959), (-0.4655, -0.7916, 5.959), (-0.4655, -0.7916, -5.959), (0.4655, -0.7916, -5.959), (2.45, -0.7154, -9.588), (2.45, 1.105, -9.588), (4.986, -1.195, -6.581), (4.986, 1.325, -6.581), (-4.448, 1.325, -6.581), (-4.448, -1.195, -6.581), (-0.7277, -1.715, -9.588), (-2.007, -1.715, -9.588), (-2.007, 2.105, -9.588), (-0.7277, 2.105, -9.588), (2.45, -1.715, -9.588), (1.002, 2.105, -9.588), (2.45, 2.105, -9.588), (4.986, -1.715, -6.581), (-4.448, 2.105, -6.581), (-1.428, 2.105, -6.581), (1.608, -1.715, -6.581), (4.986, 2.105, -6.581), (-4.448, -1.715, -6.581), (-1.428, -1.715, -6.581), (1.608, 2.105, -6.581), (1.002, -1.715, -9.588), (-2.753, 1.325, -3.574), (-2.753, -1.195, -3.574), (-6.89, 1.325, -3.574), (-6.89, -1.195, -3.574), (-4.448, 1.325, -6.581), (-4.448, -1.195, -6.581), (-1.74, -1.195, -6.581), (-1.74, 1.325, -6.581)], [], [(14, 12, 76, 77), (24, 7, 6, 29), (8, 0, 80, 88), (26, 1, 0, 31), (27, 29, 6, 4), (26, 28, 3, 1), (10, 9, 72, 73), (5, 4, 87, 86), (0, 1, 81, 80), (12, 7, 68, 76), (9, 1, 64, 72), (15, 14, 94, 95), (20, 30, 38, 39), (31, 25, 45, 41), (26, 21, 40, 46), (19, 18, 36, 37), (30, 20, 23, 27), (20, 21, 22, 23), (28, 16, 19, 25), (16, 17, 18, 19), (3, 28, 25, 2), (5, 30, 27, 4), (0, 2, 25, 31), (5, 7, 24, 30), (25, 19, 37, 45), (18, 29, 35, 36), (21, 26, 31, 22), (17, 24, 29, 18), (40, 39, 55, 56), (44, 34, 50, 60), (35, 47, 63, 51), (39, 38, 54, 55), (32, 46, 62, 48), (37, 36, 52, 53), (27, 23, 43, 47), (30, 24, 44, 38), (21, 20, 39, 40), (28, 26, 46, 32), (22, 31, 41, 42), (29, 27, 47, 35), (23, 22, 42, 43), (16, 28, 32, 33), (17, 16, 33, 34), (24, 17, 34, 44), (54, 60, 50, 55), (49, 56, 155, 150), (57, 61, 53, 58), (52, 59, 157, 152), (56, 49, 48, 62), (59, 52, 51, 63), (45, 37, 53, 61), (42, 41, 57, 58), (46, 40, 56, 62), (43, 42, 58, 59), (33, 32, 48, 49), (47, 43, 59, 63), (34, 33, 49, 50), (41, 45, 61, 57), (36, 35, 51, 52), (38, 44, 60, 54), (13, 12, 14, 15), (8, 9, 10, 11), (114, 113, 101, 102), (194, 185, 181, 195), (7, 5, 69, 68), (8, 11, 74, 75), (13, 15, 78, 79), (1, 3, 65, 64), (0, 8, 75, 67), (4, 6, 71, 70), (15, 4, 70, 78), (11, 2, 66, 74), (5, 14, 77, 69), (2, 0, 67, 66), (3, 10, 73, 65), (6, 13, 79, 71), (86, 87, 95, 94), (82, 83, 91, 90), (80, 81, 89, 88), (85, 84, 92, 93), (4, 15, 95, 87), (3, 2, 83, 82), (2, 11, 91, 83), (14, 5, 86, 94), (10, 3, 82, 90), (13, 6, 85, 93), (1, 9, 89, 81), (9, 8, 88, 89), (7, 12, 92, 84), (6, 7, 84, 85), (12, 13, 93, 92), (11, 10, 90, 91), (96, 97, 104, 103), (121, 122, 102, 101), (100, 123, 108, 107), (98, 99, 106, 105), (182, 186, 181, 185), (121, 101, 132, 147), (102, 122, 130, 131), (96, 103, 128, 129), (105, 120, 145, 138), (115, 120, 105, 106), (77, 76, 120, 115), (68, 69, 116, 119), (72, 64, 118, 113), (65, 73, 114, 117), (76, 68, 119, 120), (119, 116, 118, 117), (194, 193, 184, 185), (69, 77, 115, 116), (111, 110, 182, 179), (79, 78, 111, 112), (73, 72, 113, 114), (110, 109, 186, 182), (97, 96, 123, 100), (101, 113, 140, 132), (99, 98, 122, 121), (149, 118, 116, 144), (104, 97, 126, 127), (78, 70, 110, 111), (97, 100, 148, 126), (144, 141, 134, 135), (145, 142, 139, 138), (146, 143, 131, 130), (139, 142, 146, 130), (140, 149, 147, 132), (144, 135, 147, 149), (191, 190, 192, 193), (189, 191, 193, 194), (114, 102, 131, 143), (115, 106, 134, 141), (100, 107, 133, 148), (190, 188, 195, 192), (106, 99, 135, 134), (122, 98, 139, 130), (108, 123, 136, 137), (192, 195, 181, 180), (65, 117, 118, 64), (98, 105, 138, 139), (112, 183, 186, 109), (123, 96, 129, 136), (109, 110, 70, 71), (99, 121, 147, 135), (109, 71, 79, 112), (188, 189, 194, 195), (151, 150, 158, 159), (155, 154, 162, 163), (59, 58, 156, 157), (56, 55, 154, 155), (53, 52, 152, 153), (50, 49, 150, 151), (58, 53, 153, 156), (55, 50, 151, 154), (162, 159, 158, 163), (164, 161, 160, 165), (152, 157, 165, 160), (150, 155, 163, 158), (157, 156, 164, 165), (153, 152, 160, 161), (156, 153, 161, 164), (154, 151, 159, 162), (119, 117, 146, 142), (117, 114, 143, 146), (120, 119, 142, 145), (140, 113, 118, 149), (116, 115, 141, 144), (169, 168, 166, 167), (171, 170, 125, 124), (125, 170, 180, 174), (169, 167, 178, 183), (179, 182, 187, 176), (185, 184, 173, 172), (186, 183, 178, 177), (180, 181, 175, 174), (175, 181, 186, 177), (185, 172, 187, 182), (171, 124, 173, 184), (166, 168, 179, 176)])
me_cube_001.materials.append(mat_material_001)
me_cube_001.materials.append(mat_material_002)
me_cube_001.use_remesh_preserve_volume = False
me_cube_001.use_remesh_preserve_attributes = False
me_cube_001.use_mirror_vertex_groups = False
me_cube_001.update()
me_sphere_001 = bpy.data.meshes.new('Sphere.001')
me_sphere_001.from_pydata([(-0.2283, 4.076e-06, 3.59), (-10.92, 2.171, 9.521), (-0.211, 0.08739, 3.59), (-9.254, 6.183, 9.521), (-0.1615, 0.1615, 3.59), (-6.183, 9.254, 9.521), (-0.08738, 0.211, 3.59), (-2.171, 10.92, 9.521), (1.463e-06, 0.2283, 3.59), (2.171, 10.92, 9.521), (0.08738, 0.211, 3.59), (6.183, 9.254, 9.521), (0.1615, 0.1615, 3.59), (9.254, 6.183, 9.521), (0.211, 0.08739, 3.59), (10.92, 2.171, 9.521), (0.2283, 4.043e-06, 3.59), (10.92, -2.171, 9.521), (0.211, -0.08738, 3.59), (9.254, -6.183, 9.521), (0.1615, -0.1615, 3.59), (6.183, -9.254, 9.521), (0.08738, -0.211, 3.59), (2.171, -10.92, 9.521), (1.432e-06, -0.2283, 3.59), (-2.171, -10.92, 9.521), (-0.08738, -0.211, 3.59), (-6.183, -9.254, 9.521), (-0.1615, -0.1615, 3.59), (-9.254, -6.183, 9.521), (-0.211, -0.08738, 3.59), (-10.92, -2.171, 9.521), (-2.717, -1.194e-07, 8.127e-07), (-2.665, 0.5301, 8.127e-07), (-2.511, 1.04, 8.127e-07), (-2.259, 1.51, 8.127e-07), (-1.921, 1.921, 8.127e-07), (-1.51, 2.259, 8.127e-07), (-1.04, 2.511, 8.127e-07), (-0.5301, 2.665, 8.127e-07), (3.246e-07, 2.717, 8.127e-07), (0.5301, 2.665, 8.127e-07), (1.04, 2.511, 8.127e-07), (1.51, 2.259, 8.127e-07), (1.921, 1.921, 8.127e-07), (2.259, 1.51, 8.127e-07), (2.511, 1.04, 8.127e-07), (2.665, 0.5301, 8.127e-07), (2.717, -3.921e-07, 8.127e-07), (2.665, -0.5301, 8.127e-07), (2.511, -1.04, 8.127e-07), (2.259, -1.51, 8.127e-07), (1.921, -1.921, 8.127e-07), (1.51, -2.259, 8.127e-07), (1.04, -2.511, 8.127e-07), (0.5301, -2.665, 8.127e-07), (-3.233e-07, -2.717, 8.127e-07), (-0.5301, -2.665, 8.127e-07), (-1.04, -2.511, 8.127e-07), (-1.51, -2.259, 8.127e-07), (-1.921, -1.921, 8.127e-07), (-2.259, -1.51, 8.127e-07), (-2.511, -1.04, 8.127e-07), (-2.665, -0.5301, 8.127e-07)], [], [(21, 53, 52, 20), (8, 40, 39, 7), (21, 22, 54, 53), (8, 9, 41, 40), (23, 55, 54, 22), (10, 42, 41, 9), (23, 24, 56, 55), (10, 11, 43, 42), (24, 25, 57, 56), (11, 12, 44, 43), (25, 26, 58, 57), (12, 13, 45, 44), (26, 27, 59, 58), (13, 14, 46, 45), (0, 1, 33, 32), (27, 28, 60, 59), (14, 15, 47, 46), (1, 2, 34, 33), (28, 29, 61, 60), (15, 16, 48, 47), (2, 3, 35, 34), (29, 30, 62, 61), (16, 17, 49, 48), (3, 4, 36, 35), (30, 31, 63, 62), (17, 18, 50, 49), (4, 5, 37, 36), (31, 0, 32, 63), (18, 19, 51, 50), (5, 6, 38, 37), (19, 20, 52, 51), (6, 7, 39, 38)])
me_sphere_001.polygons.foreach_set('use_smooth', [True] * 32)
_ca = me_sphere_001.color_attributes.new('Col', 'BYTE_COLOR', 'CORNER')
_ca.data.foreach_set('color', [0.01681, 0.01681, 0.01681, 1.0, 0.7084, 0.7084, 0.7084, 1.0, 0.0, 0.0, 0.0, 1.0, 0.9911, 0.9911, 0.9911, 1.0, 0.9911, 0.9911, 0.9911, 1.0, 0.0, 0.0, 0.0, 1.0, 0.7084, 0.7084, 0.7084, 1.0, 0.01681, 0.01681, 0.01681, 1.0, 0.01681, 0.01681, 0.01681, 1.0, 0.9911, 0.9911, 0.9911, 1.0, 0.0, 0.0, 0.0, 1.0, 0.7084, 0.7084, 0.7084, 1.0, 0.9911, 0.9911, 0.9911, 1.0, 0.01681, 0.01681, 0.01681, 1.0, 0.7084, 0.7084, 0.7084, 1.0, 0.0, 0.0, 0.0, 1.0, 0.01681, 0.01681, 0.01681, 1.0, 0.7084, 0.7084, 0.7084, 1.0, 0.0, 0.0, 0.0, 1.0, 0.9911, 0.9911, 0.9911, 1.0, 0.9911, 0.9911, 0.9911, 1.0, 0.0, 0.0, 0.0, 1.0, 0.7084, 0.7084, 0.7084, 1.0, 0.01681, 0.01681, 0.01681, 1.0, 0.01681, 0.01681, 0.01681, 1.0, 0.9911, 0.9911, 0.9911, 1.0, 0.0, 0.0, 0.0, 1.0, 0.7084, 0.7084, 0.7084, 1.0, 0.9911, 0.9911, 0.9911, 1.0, 0.01681, 0.01681, 0.01681, 1.0, 0.7084, 0.7084, 0.7084, 1.0, 0.0, 0.0, 0.0, 1.0, 0.9911, 0.9911, 0.9911, 1.0, 0.01681, 0.01681, 0.01681, 1.0, 0.7084, 0.7084, 0.7084, 1.0, 0.0, 0.0, 0.0, 1.0, 0.01681, 0.01681, 0.01681, 1.0, 0.9911, 0.9911, 0.9911, 1.0, 0.0, 0.0, 0.0, 1.0, 0.7084, 0.7084, 0.7084, 1.0, 0.01681, 0.01681, 0.01681, 1.0, 0.9911, 0.9911, 0.9911, 1.0, 0.0, 0.0, 0.0, 1.0, 0.7084, 0.7084, 0.7084, 1.0, 0.9911, 0.9911, 0.9911, 1.0, 0.01681, 0.01681, 0.01681, 1.0, 0.7084, 0.7084, 0.7084, 1.0, 0.0, 0.0, 0.0, 1.0, 0.9911, 0.9911, 0.9911, 1.0, 0.01681, 0.01681, 0.01681, 1.0, 0.7084, 0.7084, 0.7084, 1.0, 0.0, 0.0, 0.0, 1.0, 0.01681, 0.01681, 0.01681, 1.0, 0.9911, 0.9911, 0.9911, 1.0, 0.0, 0.0, 0.0, 1.0, 0.7084, 0.7084, 0.7084, 1.0, 0.9911, 0.9911, 0.9911, 1.0, 0.01681, 0.01681, 0.01681, 1.0, 0.7084, 0.7084, 0.7084, 1.0, 0.0, 0.0, 0.0, 1.0, 0.01681, 0.01681, 0.01681, 1.0, 0.9911, 0.9911, 0.9911, 1.0, 0.0, 0.0, 0.0, 1.0, 0.7084, 0.7084, 0.7084, 1.0, 0.9911, 0.9911, 0.9911, 1.0, 0.01681, 0.01681, 0.01681, 1.0, 0.7084, 0.7084, 0.7084, 1.0, 0.0, 0.0, 0.0, 1.0, 0.01681, 0.01681, 0.01681, 1.0, 0.9911, 0.9911, 0.9911, 1.0, 0.0, 0.0, 0.0, 1.0, 0.7084, 0.7084, 0.7084, 1.0, 0.9911, 0.9911, 0.9911, 1.0, 0.01681, 0.01681, 0.01681, 1.0, 0.7084, 0.7084, 0.7084, 1.0, 0.0, 0.0, 0.0, 1.0, 0.01681, 0.01681, 0.01681, 1.0, 0.9911, 0.9911, 0.9911, 1.0, 0.0, 0.0, 0.0, 1.0, 0.7084, 0.7084, 0.7084, 1.0, 0.9911, 0.9911, 0.9911, 1.0, 0.01681, 0.01681, 0.01681, 1.0, 0.7084, 0.7084, 0.7084, 1.0, 0.0, 0.0, 0.0, 1.0, 0.01681, 0.01681, 0.01681, 1.0, 0.9911, 0.9911, 0.9911, 1.0, 0.0, 0.0, 0.0, 1.0, 0.7084, 0.7084, 0.7084, 1.0, 0.9911, 0.9911, 0.9911, 1.0, 0.01681, 0.01681, 0.01681, 1.0, 0.7084, 0.7084, 0.7084, 1.0, 0.0, 0.0, 0.0, 1.0, 0.01681, 0.01681, 0.01681, 1.0, 1.0, 1.0, 1.0, 1.0, 0.0, 0.0, 0.0, 1.0, 0.7084, 0.7084, 0.7084, 1.0, 0.9911, 0.9911, 0.9911, 1.0, 0.01681, 0.01681, 0.01681, 1.0, 0.7084, 0.7084, 0.7084, 1.0, 0.0, 0.0, 0.0, 1.0, 0.01681, 0.01681, 0.01681, 1.0, 0.9911, 0.9911, 0.9911, 1.0, 0.0, 0.0, 0.0, 1.0, 0.7084, 0.7084, 0.7084, 1.0, 1.0, 1.0, 1.0, 1.0, 0.01681, 0.01681, 0.01681, 1.0, 0.7084, 0.7084, 0.7084, 1.0, 0.0, 0.0, 0.0, 1.0, 0.01681, 0.01681, 0.01681, 1.0, 0.9911, 0.9911, 0.9911, 1.0, 0.0, 0.0, 0.0, 1.0, 0.7084, 0.7084, 0.7084, 1.0, 0.9911, 0.9911, 0.9911, 1.0, 0.01681, 0.01681, 0.01681, 1.0, 0.7084, 0.7084, 0.7084, 1.0, 0.0, 0.0, 0.0, 1.0, 0.01681, 0.01681, 0.01681, 1.0, 0.9911, 0.9911, 0.9911, 1.0, 0.0, 0.0, 0.0, 1.0, 0.7084, 0.7084, 0.7084, 1.0, 0.01681, 0.01681, 0.01681, 1.0, 0.9911, 0.9911, 0.9911, 1.0, 0.0, 0.0, 0.0, 1.0, 0.7084, 0.7084, 0.7084, 1.0, 0.9911, 0.9911, 0.9911, 1.0, 0.01681, 0.01681, 0.01681, 1.0, 0.7084, 0.7084, 0.7084, 1.0, 0.0, 0.0, 0.0, 1.0])
me_sphere_001.materials.append(mat_material_011)
me_sphere_001.use_remesh_preserve_volume = False
me_sphere_001.use_remesh_preserve_attributes = False
me_sphere_001.use_mirror_vertex_groups = False
me_sphere_001.update()
me_torus_013 = bpy.data.meshes.new('Torus.013')
me_torus_013.from_pydata([(11.39, 2.808, -0.08317), (8.783, 7.781, -0.08317), (-1.414, 11.65, -0.08317), (-10.39, 5.453, -0.08317), (-6.666, -9.657, -0.08317), (4.161, -10.97, -0.08317), (-10.39, 5.453, 0.08317), (6.669, 9.661, -0.08317), (-1.414, -11.65, -0.08317), (-11.73, 3.695e-06, 0.08317), (8.783, -7.781, 0.08317), (8.783, 7.781, 0.08317), (-6.666, 9.657, 0.08317), (4.161, -10.97, 0.08317), (4.161, 10.97, 0.08317), (1.415, 11.65, -0.08317), (11.39, -2.808, 0.08317), (-1.414, 11.65, 0.08317), (4.161, 10.97, -0.08317), (-4.163, 10.98, -0.08317), (-6.666, -9.657, 0.08317), (10.39, -5.456, -0.08317), (11.39, 2.808, 0.08317), (-4.163, -10.98, -0.08317), (-10.39, -5.453, 0.08317), (-10.39, -5.453, -0.08317), (8.783, -7.781, -0.08317), (11.39, -2.808, -0.08317), (-11.73, 3.695e-06, -0.08317), (-6.666, 9.657, -0.08317), (-1.414, -11.65, 0.08317), (6.669, -9.661, -0.08317), (10.39, 5.456, 0.08317), (10.39, 5.456, -0.08317), (6.669, 9.661, 0.08317), (-4.163, 10.98, 0.08317), (-8.787, 7.785, 0.08317), (-11.4, 2.809, 0.08317), (-11.4, -2.809, 0.08317), (1.415, -11.65, 0.08317), (1.415, -11.65, -0.08317), (6.669, -9.661, 0.08317), (10.39, -5.456, 0.08317), (1.415, 11.65, 0.08317), (11.74, -1.875e-07, 0.08317), (11.74, -1.789e-07, -0.08317), (-8.787, 7.785, -0.08317), (-11.4, 2.809, -0.08317), (-11.4, -2.809, -0.08317), (-8.787, -7.785, -0.08317), (-8.787, -7.785, 0.08317), (-4.163, -10.98, 0.08317), (4.093, -4.341, -11.65), (-6.957, 10.44, -2.962), (5.071, 11.33, -3.566), (12.75, 2.365, -0.9955), (-11.11, 3.668, 5.473), (-7.726, -9.965, 3.39), (12.74, 2.268, -1.309), (-6.622, 10.64, -3.032), (-2.297, -12.27, 3.921), (0.2926, 2.391, 12.7), (-1.377, -10.37, -7.912), (-6.798, 10.44, -3.311), (9.928, 0.5488, 8.342), (-7.734, -10.06, 3.076), (2.252, 10.68, -6.918), (1.956, 10.94, -6.589), (-12.96, 0.3778, -0.0195), (5.063, 11.23, -3.879), (1.929, 10.74, -6.926), (5.433, 11.17, -3.528), (-11.08, 3.517, 5.633), (-1.65, -10.07, -8.231), (4.221, -4.66, -11.48), (-11.18, 3.641, 5.346), (9.43, -8.799, 2.215), (9.439, -8.702, 2.528), (-1.7, -10.31, -7.92), (-12.95, 0.475, 0.2937), (-0.03056, 2.447, 12.69), (9.984, 0.8571, 8.245), (-2.084, -12.31, 3.926), (-8.039, -9.733, 3.326), (4.46, -4.363, -11.5), (5.424, 11.08, -3.841), (9.678, 0.681, 8.618), (12.81, 1.898, -1.196), (0.2244, 2.009, 12.77), (-2.091, -12.39, 3.678), (-2.304, -12.35, 3.673), (-8.047, -9.83, 3.013), (-1.327, -10.13, -8.222), (2.279, 10.89, -6.58), (-12.94, 0.7539, -0.1367), (-12.93, 0.851, 0.1765), (9.734, 0.9893, 8.521), (12.82, 1.995, -0.8827), (-0.09875, 2.065, 12.76), (9.163, -8.969, 2.619), (9.155, -9.066, 2.306), (-11.27, 3.446, 5.295), (10.12, -4.499, -3.876), (8.422, -1.19, -8.086), (0.04821, 5.396, -10.42), (-8.393, 7.282, -3.778), (-6.862, -0.7062, 9.493), (2.34, -6.562, 9.445), (-8.333, 7.373, -3.728), (6.806, 0.6149, -9.548), (-2.55, -4.098, 10.7), (-10.1, 5.811, 1.37), (6.745, -7.441, 6.073), (8.481, -1.099, -8.036), (-4.649, 7.256, -7.966), (2.399, -6.47, 9.495), (4.846, 2.473, -10.4), (2.492, 4.008, -10.75), (9.554, -6.696, 1.265), (0.1074, 5.488, -10.37), (4.787, 2.381, -10.45), (-2.4, 6.473, -9.499), (-6.803, -0.6146, 9.544), (8.337, -7.376, 3.73), (10.18, -4.408, -3.826), (-4.848, -2.474, 10.4), (-9.55, 2.929, 6.159), (-9.609, 2.837, 6.109), (6.686, -7.532, 6.023), (9.495, -6.788, 1.215), (-10.16, 5.72, 1.32), (-4.708, 7.165, -8.016), (-2.491, -4.006, 10.75), (4.651, -7.26, 7.969), (9.613, -2.838, -6.112), (9.554, -2.93, -6.162), (6.865, 0.7065, -9.498), (-2.341, 6.564, -9.449), (-6.689, 7.536, -6.025), (-9.499, 6.791, -1.216), (-10.13, 4.501, 3.878), (-0.04824, -5.399, 10.43), (-0.1074, -5.49, 10.38), (4.71, -7.168, 8.019), (8.396, -7.285, 3.78), (2.551, 4.1, -10.7), (10.17, -5.722, -1.32), (10.11, -5.814, -1.37), (-6.748, 7.444, -6.075), (-9.558, 6.699, -1.266), (-10.18, 4.41, 3.828), (-8.485, 1.099, 8.039), (-8.425, 1.191, 8.089), (-4.789, -2.382, 10.45), (-2.36, -12.3, 3.795), (-2.027, -12.36, 3.804), (-2.189, -12.28, 3.961), (-2.198, -12.38, 3.638), (-2.194, -12.33, 3.799)], [], [(0, 22, 44, 45), (0, 33, 32, 22), (1, 11, 32, 33), (1, 7, 34, 11), (18, 14, 34, 7), (18, 15, 43, 14), (2, 17, 43, 15), (2, 19, 35, 17), (29, 12, 35, 19), (29, 46, 36, 12), (3, 6, 36, 46), (3, 47, 37, 6), (28, 9, 37, 47), (28, 48, 38, 9), (25, 24, 38, 48), (25, 49, 50, 24), (4, 20, 50, 49), (4, 23, 51, 20), (8, 30, 51, 23), (8, 40, 39, 30), (5, 13, 39, 40), (5, 31, 41, 13), (26, 10, 41, 31), (26, 21, 42, 10), (27, 16, 42, 21), (27, 45, 44, 16), (52, 84, 74), (53, 59, 63), (70, 67, 93, 66), (54, 71, 85, 69), (81, 96, 86, 64), (55, 97, 87, 58), (80, 98, 88, 61), (77, 99, 100, 76), (56, 75, 101, 72), (158, 157, 89, 155), (57, 83, 91, 65), (78, 73, 92, 62), (79, 95, 94, 68), (102, 124, 146, 147), (102, 135, 134, 124), (103, 113, 134, 135), (103, 109, 136, 113), (120, 116, 136, 109), (120, 117, 145, 116), (104, 119, 145, 117), (104, 121, 137, 119), (131, 114, 137, 121), (131, 148, 138, 114), (105, 108, 138, 148), (105, 149, 139, 108), (130, 111, 139, 149), (130, 150, 140, 111), (127, 126, 140, 150), (127, 151, 152, 126), (106, 122, 152, 151), (106, 125, 153, 122), (110, 132, 153, 125), (110, 142, 141, 132), (107, 115, 141, 142), (107, 133, 143, 115), (128, 112, 143, 133), (128, 123, 144, 112), (129, 118, 144, 123), (129, 147, 146, 118), (156, 158, 155, 82), (60, 154, 158, 156), (154, 90, 157, 158)])
me_torus_013.polygons.foreach_set('use_smooth', [True] * 68)
me_torus_013.polygons.foreach_set('material_index', [0, 0, 0, 0, 0, 0, 0, 0, 0, 0, 0, 0, 0, 0, 0, 0, 0, 0, 0, 0, 0, 0, 0, 0, 0, 0, 1, 1, 1, 1, 1, 1, 1, 1, 1, 1, 1, 1, 1, 0, 0, 0, 0, 0, 0, 0, 0, 0, 0, 0, 0, 0, 0, 0, 0, 0, 0, 0, 0, 0, 0, 0, 0, 0, 0, 1, 1, 1])
me_torus_013.materials.append(mat_material_014)
me_torus_013.materials.append(mat_red)
me_torus_013.use_remesh_preserve_volume = False
me_torus_013.use_remesh_preserve_attributes = False
me_torus_013.use_mirror_vertex_groups = False
me_torus_013.update()

# ---- objects
ob_icosphere = bpy.data.objects.new('Icosphere', me_icosphere)
ob_hemi = bpy.data.objects.new('Hemi', light_hemi_001)
ob_spot = bpy.data.objects.new('Spot', light_spot)
ob_plane = bpy.data.objects.new('Plane', me_plane)
ob_point_001 = bpy.data.objects.new('Point.001', light_point)
ob_circle_023 = bpy.data.objects.new('Circle.023', me_circle_024)
ob_cube = bpy.data.objects.new('Cube', me_cube_001)
ob_point = bpy.data.objects.new('Point', light_point_009)
ob_sphere_001 = bpy.data.objects.new('Sphere.001', me_sphere_001)
ob_torus_004 = bpy.data.objects.new('Torus.004', me_torus_013)
ob_torus_000 = bpy.data.objects.new('Torus.000', me_torus_013)
ob_torus_001 = bpy.data.objects.new('Torus.001', me_torus_013)
ob_torus_002 = bpy.data.objects.new('Torus.002', me_torus_013)
ob_torus_003 = bpy.data.objects.new('Torus.003', me_torus_013)
ob_torus_021 = bpy.data.objects.new('Torus.021', me_torus_013)
ob_torus_022 = bpy.data.objects.new('Torus.022', me_torus_013)

# ---- transforms, parenting, visibility, modifiers, constraints
ob_icosphere.location = (0.0, 3.809e-07, 19.11)
ob_icosphere.scale = (13.21, 13.21, 13.21)
ob_icosphere.show_transparent = True
ob_icosphere.lineart.crease_threshold = 0.0
ob_hemi.location = (0.0, 0.0, 43.01)
ob_hemi.lineart.crease_threshold = 0.0
ob_spot.location = (0.0, 0.0, 37.96)
ob_spot.lineart.crease_threshold = 0.0
ob_plane.location = (0.0, 0.0, 0.0)
ob_plane.lineart.crease_threshold = 0.0
ob_point_001.location = (0.0, 3.809e-07, 19.11)
ob_point_001.lineart.crease_threshold = 0.0
ob_circle_023.location = (0.0, 0.0, 0.0)
ob_circle_023.lineart.crease_threshold = 0.0
_m = ob_circle_023.modifiers.new('Subsurf', 'SUBSURF')
_m.uv_smooth = 'PRESERVE_CORNERS'
_m.quality = 2
_m.show_only_control_edges = False
_m = ob_circle_023.modifiers.new('EdgeSplit', 'EDGE_SPLIT')
_m.use_edge_angle = False
ob_cube.parent = ob_circle_023
ob_cube.location = (0.0, 3.809e-07, 19.11)
ob_cube.rotation_euler = (0.0, -0.0, 0.00524)
ob_cube.show_transparent = True
ob_cube.lineart.crease_threshold = 0.0
_m = ob_cube.modifiers.new('Wireframe', 'WIREFRAME')
_m.thickness = 0.1461
_m.use_replace = False
_m.use_even_offset = False
_m.material_offset = 2
ob_point.parent = ob_circle_023
ob_point.location = (4.516e-07, 3.809e-07, 19.11)
ob_point.lineart.crease_threshold = 0.0
ob_sphere_001.parent = ob_circle_023
ob_sphere_001.location = (6.109e-07, -1.658e-07, 1.365)
ob_sphere_001.rotation_euler = (0.0, -0.0, 0.1745)
ob_sphere_001.lineart.crease_threshold = 0.0
_m = ob_sphere_001.modifiers.new('Subsurf', 'SUBSURF')
_m.uv_smooth = 'PRESERVE_CORNERS'
_m.quality = 2
_m.levels = 2
_m.show_only_control_edges = False
ob_torus_004.parent = ob_circle_023
ob_torus_004.location = (4.516e-07, 3.809e-07, 19.11)
ob_torus_004.rotation_euler = (-0.007815, -0.0, 0.007815)
ob_torus_004.lineart.crease_threshold = 0.0
_m = ob_torus_004.modifiers.new('Solidify', 'SOLIDIFY')
_m.thickness = 0.134
_m.offset = 0.0
_m.nonmanifold_thickness_mode = 'FIXED'
_m.nonmanifold_merge_threshold = 0.0003
_m = ob_torus_004.modifiers.new('Subsurf', 'SUBSURF')
_m.uv_smooth = 'PRESERVE_CORNERS'
_m.quality = 2
_m.levels = 2
_m.show_only_control_edges = False
ob_torus_000.parent = ob_circle_023
ob_torus_000.location = (4.516e-07, 3.809e-07, 19.11)
ob_torus_000.rotation_euler = (-0.007815, 1.745, 0.007815)
ob_torus_000.scale = (1.007, 1.007, 1.007)
ob_torus_000.lineart.crease_threshold = 0.0
_m = ob_torus_000.modifiers.new('Solidify', 'SOLIDIFY')
_m.thickness = 0.134
_m.offset = 0.0
_m.nonmanifold_thickness_mode = 'FIXED'
_m.nonmanifold_merge_threshold = 0.0003
_m = ob_torus_000.modifiers.new('Subsurf', 'SUBSURF')
_m.uv_smooth = 'PRESERVE_CORNERS'
_m.quality = 2
_m.levels = 2
_m.show_only_control_edges = False
ob_torus_001.parent = ob_circle_023
ob_torus_001.location = (0.0, 3.809e-07, 19.11)
ob_torus_001.rotation_euler = (-0.007815, -2.793, 0.007815)
ob_torus_001.scale = (1.018, 1.018, 1.018)
ob_torus_001.lineart.crease_threshold = 0.0
_m = ob_torus_001.modifiers.new('Solidify', 'SOLIDIFY')
_m.thickness = 0.134
_m.offset = 0.0
_m.nonmanifold_thickness_mode = 'FIXED'
_m.nonmanifold_merge_threshold = 0.0003
_m = ob_torus_001.modifiers.new('Subsurf', 'SUBSURF')
_m.uv_smooth = 'PRESERVE_CORNERS'
_m.quality = 2
_m.levels = 2
_m.show_only_control_edges = False
ob_torus_002.parent = ob_circle_023
ob_torus_002.location = (0.0, 3.809e-07, 19.11)
ob_torus_002.rotation_euler = (-0.007815, -1.047, 0.007815)
ob_torus_002.scale = (1.027, 1.027, 1.027)
ob_torus_002.show_in_front = True
ob_torus_002.lineart.crease_threshold = 0.0
_m = ob_torus_002.modifiers.new('Solidify', 'SOLIDIFY')
_m.thickness = 0.134
_m.offset = 0.0
_m.nonmanifold_thickness_mode = 'FIXED'
_m.nonmanifold_merge_threshold = 0.0003
_m = ob_torus_002.modifiers.new('Subsurf', 'SUBSURF')
_m.uv_smooth = 'PRESERVE_CORNERS'
_m.quality = 2
_m.levels = 2
_m.show_only_control_edges = False
ob_torus_003.parent = ob_circle_023
ob_torus_003.location = (0.0, 3.809e-07, 19.11)
ob_torus_003.rotation_euler = (-0.007815, 0.6981, 0.007815)
ob_torus_003.scale = (1.039, 1.039, 1.039)
ob_torus_003.lineart.crease_threshold = 0.0
_m = ob_torus_003.modifiers.new('Solidify', 'SOLIDIFY')
_m.thickness = 0.134
_m.offset = 0.0
_m.nonmanifold_thickness_mode = 'FIXED'
_m.nonmanifold_merge_threshold = 0.0003
_m = ob_torus_003.modifiers.new('Subsurf', 'SUBSURF')
_m.uv_smooth = 'PRESERVE_CORNERS'
_m.quality = 2
_m.levels = 2
_m.show_only_control_edges = False
ob_torus_021.parent = ob_circle_023
ob_torus_021.location = (0.0, 3.809e-07, 19.11)
ob_torus_021.rotation_euler = (-0.007815, 2.443, 0.007815)
ob_torus_021.scale = (1.063, 1.063, 1.063)
ob_torus_021.lineart.crease_threshold = 0.0
_m = ob_torus_021.modifiers.new('Solidify', 'SOLIDIFY')
_m.thickness = 0.134
_m.offset = 0.0
_m.nonmanifold_thickness_mode = 'FIXED'
_m.nonmanifold_merge_threshold = 0.0003
_m = ob_torus_021.modifiers.new('Subsurf', 'SUBSURF')
_m.uv_smooth = 'PRESERVE_CORNERS'
_m.quality = 2
_m.levels = 2
_m.show_only_control_edges = False
ob_torus_022.parent = ob_circle_023
ob_torus_022.location = (0.0, 3.809e-07, 19.11)
ob_torus_022.rotation_euler = (-0.007815, -2.094, 0.007815)
ob_torus_022.scale = (1.075, 1.075, 1.075)
ob_torus_022.lineart.crease_threshold = 0.0
_m = ob_torus_022.modifiers.new('Solidify', 'SOLIDIFY')
_m.thickness = 0.134
_m.offset = 0.0
_m.nonmanifold_thickness_mode = 'FIXED'
_m.nonmanifold_merge_threshold = 0.0003
_m = ob_torus_022.modifiers.new('Subsurf', 'SUBSURF')
_m.uv_smooth = 'PRESERVE_CORNERS'
_m.quality = 2
_m.levels = 2
_m.show_only_control_edges = False

# ---- collection membership
col_collection_1.objects.link(ob_icosphere)
col_collection_1.objects.link(ob_hemi)
col_collection_1.objects.link(ob_spot)
col_collection_1.objects.link(ob_plane)
col_collection_1.objects.link(ob_point_001)
col_collection_1.objects.link(ob_circle_023)
col_collection_1.objects.link(ob_cube)
col_collection_1.objects.link(ob_point)
col_collection_1.objects.link(ob_sphere_001)
col_collection_1.objects.link(ob_torus_004)
col_collection_1.objects.link(ob_torus_000)
col_collection_1.objects.link(ob_torus_001)
col_collection_1.objects.link(ob_torus_002)
col_collection_1.objects.link(ob_torus_003)
col_collection_1.objects.link(ob_torus_021)
col_collection_1.objects.link(ob_torus_022)

# ---- scene / render settings (as saved in the file)
scene.frame_start = 1; scene.frame_end = 4551; scene.frame_set(1)
scene.render.engine = 'BLENDER_EEVEE_NEXT'
scene.render.resolution_percentage = 50
scene.render.dither_intensity = 0.0
scene.cycles.use_denoising = False
scene.cycles.samples = 128
scene.cycles.sampling_pattern = 'TABULATED_SOBOL'
scene.cycles.use_adaptive_sampling = False
scene.cycles.use_light_tree = False
scene.cycles.blur_glossy = 0.0
scene.cycles.sample_clamp_indirect = 0.0
scene.view_settings.view_transform = 'Standard'
bpy.context.view_layer.update()

# ---- added for rendering (the .blend has no active camera): camera
cam_auto = bpy.data.cameras.new('AutoCamera')
cam_auto.lens = 50.0
cam_auto.sensor_width = 36.0
cam_auto.clip_end = 3031.52
ob_auto_camera = bpy.data.objects.new('AutoCamera', cam_auto)
scene.collection.objects.link(ob_auto_camera)
ob_auto_camera.location = (172.737, -207.284, 157.129)
ob_auto_camera.rotation_euler = (1.09748, -7.21219e-08, 0.694738)
scene.camera = ob_auto_camera
bpy.context.view_layer.update()
